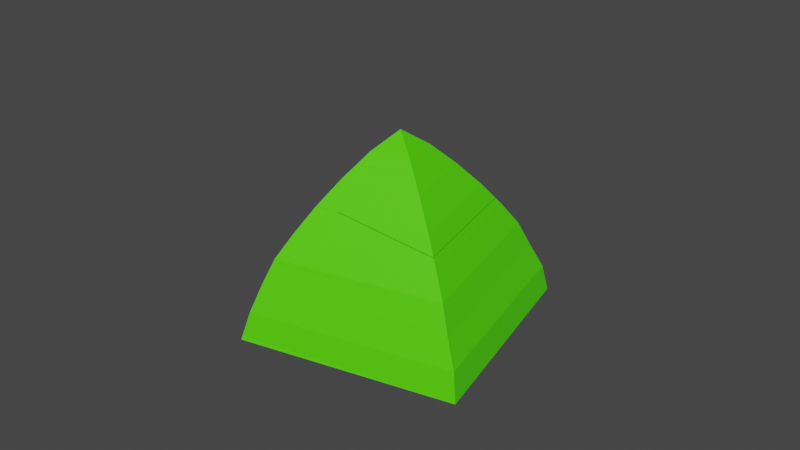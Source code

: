 # Source: tentgreen.blend  (saved by Blender 2.93.20; exported with 4.5.12 LTS)
import bpy
from mathutils import Matrix  # noqa: F401  (used for matrix-valued properties, if any)

bpy.ops.wm.read_factory_settings(use_empty=True)
scene = bpy.context.scene
scene.name = 'Scene'

# ---- collections
col_collection = bpy.data.collections.new('Collection'); scene.collection.children.link(col_collection)

# ---- materials (node trees are filled in below, after node groups)
mat_material_1312 = bpy.data.materials.new('Material.1312')
mat_material_1312.use_transparent_shadow = False
mat_material_1311 = bpy.data.materials.new('Material.1311')
mat_material_1311.use_transparent_shadow = False

# ---- material node trees
mat_material_1312.use_nodes = True; mat_material_1312.node_tree.nodes.clear()
_N = mat_material_1312.node_tree.nodes; _L = mat_material_1312.node_tree.links
n0 = _N.new('ShaderNodeBsdfPrincipled'); n0.name = 'Principled BSDF'; n0.location = (10, 300)
n0.distribution = 'GGX'
n0.subsurface_method = 'BURLEY'
n0.inputs[0].default_value = (0.08424, 0.8, 0.0, 1.0)
n0.inputs[3].default_value = 1.45
n0.inputs[27].default_value = (0.0, 0.0, 0.0, 1.0)
n0.inputs[28].default_value = 1.0
n1 = _N.new('ShaderNodeOutputMaterial'); n1.name = 'Material Output'; n1.location = (300, 300)
_L.new(n0.outputs[0], n1.inputs[0])
n1.is_active_output = True
mat_material_1311.use_nodes = True; mat_material_1311.node_tree.nodes.clear()
_N = mat_material_1311.node_tree.nodes; _L = mat_material_1311.node_tree.links
n0 = _N.new('ShaderNodeBsdfPrincipled'); n0.name = 'Principled BSDF'; n0.location = (10, 300)
n0.distribution = 'GGX'
n0.subsurface_method = 'BURLEY'
n0.inputs[0].default_value = (0.0, 0.3428, 0.005307, 1.0)
n0.inputs[3].default_value = 1.45
n0.inputs[27].default_value = (0.0, 0.0, 0.0, 1.0)
n0.inputs[28].default_value = 1.0
n1 = _N.new('ShaderNodeOutputMaterial'); n1.name = 'Material Output'; n1.location = (300, 300)
_L.new(n0.outputs[0], n1.inputs[0])
n1.is_active_output = True

# ---- world
world_world = bpy.data.worlds.new('World'); scene.world = world_world
world_world.use_nodes = True; world_world.node_tree.nodes.clear()
_N = world_world.node_tree.nodes; _L = world_world.node_tree.links
n0 = _N.new('ShaderNodeOutputWorld'); n0.name = 'World Output'; n0.location = (300, 300)
n1 = _N.new('ShaderNodeBackground'); n1.name = 'Background'; n1.location = (10, 300)
n1.inputs[0].default_value = (0.05088, 0.05088, 0.05088, 1.0)
_L.new(n1.outputs[0], n0.inputs[0])
n0.is_active_output = True
world_world.color = (0.05088, 0.05088, 0.05088)
world_world.use_sun_shadow = False
world_world.sun_shadow_jitter_overblur = 0.0

# ---- meshes
me_sphere_004 = bpy.data.meshes.new('Sphere.004')
me_sphere_004.from_pydata([(0.0, 0.3827, 1.05), (0.0, 0.5556, 0.8809), (0.0, 0.7071, 0.7107), (0.0, 0.8315, 0.5556), (-0.00679, 1.015, 0.1951), (2.421e-09, 1.081, -3.645e-08), (0.1937, -1.002e-07, 1.212), (0.3827, -1.042e-07, 1.05), (0.5556, -1.117e-07, 0.8809), (0.7071, -1.183e-07, 0.7107), (0.8315, -1.238e-07, 0.5556), (0.9235, 6.731e-05, 0.3827), (1.015, -0.00679, 0.1951), (1.081, -1.354e-07, -1.009e-07), (-0.001386, -0.1951, 1.212), (-3.346e-08, -0.3827, 1.05), (-4.857e-08, -0.5556, 0.8809), (-6.182e-08, -0.7071, 0.7107), (-7.269e-08, -0.8315, 0.5556), (6.737e-05, -0.9234, 0.3827), (-0.00679, -1.028, 0.1951), (-9.21e-08, -1.081, -1.653e-07), (-0.004558, -1.015e-07, 1.337), (-0.1965, -6.612e-08, 1.212), (-0.3827, -3.724e-08, 1.05), (-0.5556, -1.457e-08, 0.8809), (-0.7071, 5.303e-09, 0.7107), (-0.8315, 2.161e-08, 0.5556), (-0.9234, 6.747e-05, 0.3827), (-1.028, -0.00679, 0.1951), (-1.081, 5.364e-08, -2.298e-07), (-0.001386, 0.1951, 1.212), (6.761e-05, 0.9235, 0.3827), (0.6742, 0.3337, 0.1951), (0.3337, 0.6742, 0.1951), (0.6667, 0.3333, -8.345e-08), (0.3333, 0.6667, -6.358e-08), (0.2551, 0.1276, 1.05), (0.1276, 0.2551, 1.05), (0.3704, 0.1852, 0.8809), (0.1852, 0.3704, 0.8809), (0.4714, 0.2357, 0.7107), (0.2357, 0.4714, 0.7107), (0.5543, 0.2772, 0.5556), (0.2772, 0.5543, 0.5556), (0.3079, 0.6157, 0.3827), (0.6157, 0.3079, 0.3827), (0.09975, 0.09396, 1.212), (0.09257, 0.1011, 1.212), (0.6667, 0.3333, -8.345e-08), (-3.357e-06, 0.3758, 1.043), (0.0, 0.5483, 0.8741), (0.0, 0.6994, 0.7043), (0.0, 0.823, 0.5503), (-0.0002728, 0.9714, 0.1917), (-0.0003116, 1.073, 0.004891), (0.1875, -1.002e-07, 1.204), (0.3758, -1.042e-07, 1.043), (0.5483, -1.117e-07, 0.8741), (0.6994, -1.183e-07, 0.7043), (0.823, -1.238e-07, 0.5503), (0.9146, -1.278e-07, 0.379), (0.9714, -0.000273, 0.1917), (1.073, -0.0003117, 0.004891), (-0.001369, -0.1889, 1.204), (-3.39e-06, -0.3758, 1.043), (-4.857e-08, -0.5483, 0.8741), (-6.182e-08, -0.6994, 0.7043), (-7.269e-08, -0.823, 0.5502), (-8.077e-08, -0.9146, 0.379), (-8.574e-08, -0.9716, 0.1912), (-9.21e-08, -1.072, 0.004008), (-0.004458, -1.015e-07, 1.327), (-0.1902, -6.612e-08, 1.204), (-0.3758, -3.724e-08, 1.043), (-0.5483, -1.457e-08, 0.8741), (-0.6994, 5.303e-09, 0.7043), (-0.823, 2.161e-08, 0.5502), (-0.9146, 3.373e-08, 0.379), (-0.9716, 4.119e-08, 0.1912), (-1.072, 5.364e-08, 0.004007), (-0.001369, 0.1889, 1.204), (1.615e-07, 0.9146, 0.379), (0.647, 0.3199, 0.1934), (0.3199, 0.647, 0.1934), (0.6599, 0.3261, -0.001368), (0.3261, 0.6599, -0.001368), (0.2495, 0.122, 1.044), (0.122, 0.2495, 1.044), (0.3645, 0.1793, 0.8754), (0.1793, 0.3645, 0.8754), (0.4653, 0.2296, 0.7056), (0.2296, 0.4653, 0.7056), (0.5479, 0.2708, 0.5513), (0.2708, 0.5479, 0.5513), (0.3012, 0.6091, 0.3799), (0.6091, 0.3012, 0.3799), (0.09465, 0.08886, 1.205), (0.08747, 0.09603, 1.205), (0.6577, 0.3289, -8.345e-08)], [(35, 49), (85, 99)], [(33, 46, 11, 12), (35, 33, 12, 13), (31, 22, 6, 47, 48), (37, 47, 6, 7), (39, 37, 7, 8), (41, 39, 8, 9), (43, 41, 9, 10), (46, 43, 10, 11), (11, 10, 18, 19), (12, 11, 19, 20), (13, 12, 20, 21), (6, 22, 14), (7, 6, 14, 15), (8, 7, 15, 16), (9, 8, 16, 17), (10, 9, 17, 18), (15, 14, 23, 24), (16, 15, 24, 25), (17, 16, 25, 26), (18, 17, 26, 27), (19, 18, 27, 28), (20, 19, 28, 29), (21, 20, 29, 30), (14, 22, 23), (28, 27, 3, 32), (29, 28, 32, 4), (30, 29, 4, 5), (23, 22, 31), (24, 23, 31, 0), (25, 24, 0, 1), (26, 25, 1, 2), (27, 26, 2, 3), (32, 3, 44, 45), (45, 44, 43, 46), (3, 2, 42, 44), (44, 42, 41, 43), (2, 1, 40, 42), (42, 40, 39, 41), (1, 0, 38, 40), (40, 38, 37, 39), (0, 31, 48, 38), (38, 48, 47, 37), (5, 4, 34, 36), (36, 34, 33, 35), (4, 32, 45, 34), (34, 45, 46, 33), (21, 30, 5, 13), (83, 62, 61, 96), (85, 63, 62, 83), (81, 98, 97, 56, 72), (87, 57, 56, 97), (89, 58, 57, 87), (91, 59, 58, 89), (93, 60, 59, 91), (96, 61, 60, 93), (61, 69, 68, 60), (62, 70, 69, 61), (63, 71, 70, 62), (56, 64, 72), (57, 65, 64, 56), (58, 66, 65, 57), (59, 67, 66, 58), (60, 68, 67, 59), (65, 74, 73, 64), (66, 75, 74, 65), (67, 76, 75, 66), (68, 77, 76, 67), (69, 78, 77, 68), (70, 79, 78, 69), (71, 80, 79, 70), (64, 73, 72), (78, 82, 53, 77), (79, 54, 82, 78), (80, 55, 54, 79), (73, 81, 72), (74, 50, 81, 73), (75, 51, 50, 74), (76, 52, 51, 75), (77, 53, 52, 76), (82, 95, 94, 53), (95, 96, 93, 94), (53, 94, 92, 52), (94, 93, 91, 92), (52, 92, 90, 51), (92, 91, 89, 90), (51, 90, 88, 50), (90, 89, 87, 88), (50, 88, 98, 81), (88, 87, 97, 98), (55, 86, 84, 54), (86, 85, 83, 84), (54, 84, 95, 82), (84, 83, 96, 95), (71, 63, 55, 80), (5, 36, 86, 55), (35, 13, 63, 85), (36, 35, 85, 86), (13, 5, 55, 63)])
me_sphere_004.polygons.foreach_set('material_index', [0, 0, 0, 0, 0, 0, 0, 0, 0, 0, 0, 0, 0, 0, 0, 0, 0, 0, 0, 0, 0, 0, 0, 0, 0, 0, 0, 0, 0, 0, 0, 0, 0, 1, 0, 1, 0, 1, 0, 1, 0, 1, 0, 1, 0, 1, 1, 0, 0, 0, 0, 0, 0, 0, 0, 0, 0, 0, 0, 0, 0, 0, 0, 0, 0, 0, 0, 0, 0, 0, 0, 0, 0, 0, 0, 0, 0, 0, 0, 0, 1, 0, 1, 0, 1, 0, 1, 0, 1, 0, 1, 0, 1, 1, 0, 0, 1, 1])
_uv = me_sphere_004.uv_layers.new(name='UVMap')
_uv.uv.foreach_set('vector', [0.5833, 0.5625, 0.5833, 0.625, 0.5, 0.625, 0.5, 0.5625, 0.5833, 0.5, 0.5833, 0.5625, 0.5, 0.5625, 0.5, 0.5, 0.75, 0.9375, 0.625, 1.0, 0.5, 0.9375, 0.5833, 0.9375, 0.6667, 0.9375, 0.5833, 0.875, 0.5833, 0.9375, 0.5, 0.9375, 0.5, 0.875, 0.5833, 0.8125, 0.5833, 0.875, 0.5, 0.875, 0.5, 0.8125, 0.5833, 0.75, 0.5833, 0.8125, 0.5, 0.8125, 0.5, 0.75, 0.5833, 0.6875, 0.5833, 0.75, 0.5, 0.75, 0.5, 0.6875, 0.5833, 0.625, 0.5833, 0.6875, 0.5, 0.6875, 0.5, 0.625, 0.5, 0.625, 0.5, 0.6875, 0.25, 0.6875, 0.25, 0.625, 0.5, 0.5625, 0.5, 0.625, 0.25, 0.625, 0.25, 0.5625, 0.5, 0.5, 0.5, 0.5625, 0.25, 0.5625, 0.25, 0.5, 0.5, 0.9375, 0.375, 1.0, 0.25, 0.9375, 0.5, 0.875, 0.5, 0.9375, 0.25, 0.9375, 0.25, 0.875, 0.5, 0.8125, 0.5, 0.875, 0.25, 0.875, 0.25, 0.8125, 0.5, 0.75, 0.5, 0.8125, 0.25, 0.8125, 0.25, 0.75, 0.5, 0.6875, 0.5, 0.75, 0.25, 0.75, 0.25, 0.6875, 0.25, 0.875, 0.25, 0.9375, 8.941e-08, 0.9375, 2.98e-08, 0.875, 0.25, 0.8125, 0.25, 0.875, 2.98e-08, 0.875, 0.0, 0.8125, 0.25, 0.75, 0.25, 0.8125, 0.0, 0.8125, 0.0, 0.75, 0.25, 0.6875, 0.25, 0.75, 0.0, 0.75, 0.0, 0.6875, 0.25, 0.625, 0.25, 0.6875, 0.0, 0.6875, 0.0, 0.625, 0.25, 0.5625, 0.25, 0.625, 0.0, 0.625, 0.0, 0.5625, 0.25, 0.5, 0.25, 0.5625, 0.0, 0.5625, 0.0, 0.5, 0.25, 0.9375, 0.125, 1.0, 8.941e-08, 0.9375, 1.0, 0.625, 1.0, 0.6875, 0.75, 0.6875, 0.75, 0.625, 1.0, 0.5625, 1.0, 0.625, 0.75, 0.625, 0.75, 0.5625, 1.0, 0.5, 1.0, 0.5625, 0.75, 0.5625, 0.75, 0.5, 1.0, 0.9375, 0.875, 1.0, 0.75, 0.9375, 1.0, 0.875, 1.0, 0.9375, 0.75, 0.9375, 0.75, 0.875, 1.0, 0.8125, 1.0, 0.875, 0.75, 0.875, 0.75, 0.8125, 1.0, 0.75, 1.0, 0.8125, 0.75, 0.8125, 0.75, 0.75, 1.0, 0.6875, 1.0, 0.75, 0.75, 0.75, 0.75, 0.6875, 0.75, 0.625, 0.75, 0.6875, 0.6667, 0.6875, 0.6667, 0.625, 0.6667, 0.625, 0.6667, 0.6875, 0.5833, 0.6875, 0.5833, 0.625, 0.75, 0.6875, 0.75, 0.75, 0.6667, 0.75, 0.6667, 0.6875, 0.6667, 0.6875, 0.6667, 0.75, 0.5833, 0.75, 0.5833, 0.6875, 0.75, 0.75, 0.75, 0.8125, 0.6667, 0.8125, 0.6667, 0.75, 0.6667, 0.75, 0.6667, 0.8125, 0.5833, 0.8125, 0.5833, 0.75, 0.75, 0.8125, 0.75, 0.875, 0.6667, 0.875, 0.6667, 0.8125, 0.6667, 0.8125, 0.6667, 0.875, 0.5833, 0.875, 0.5833, 0.8125, 0.75, 0.875, 0.75, 0.9375, 0.6667, 0.9375, 0.6667, 0.875, 0.6667, 0.875, 0.6667, 0.9375, 0.5833, 0.9375, 0.5833, 0.875, 0.75, 0.5, 0.75, 0.5625, 0.6667, 0.5625, 0.6667, 0.5, 0.6667, 0.5, 0.6667, 0.5625, 0.5833, 0.5625, 0.5833, 0.5, 0.75, 0.5625, 0.75, 0.625, 0.6667, 0.625, 0.6667, 0.5625, 0.6667, 0.5625, 0.6667, 0.625, 0.5833, 0.625, 0.5833, 0.5625, 0.25, 0.5, 0.0, 0.5, 0.75, 0.5, 0.5, 0.5, 0.5833, 0.5625, 0.5, 0.5625, 0.5, 0.625, 0.5833, 0.625, 0.5833, 0.5, 0.5, 0.5, 0.5, 0.5625, 0.5833, 0.5625, 0.75, 0.9375, 0.6667, 0.9375, 0.5833, 0.9375, 0.5, 0.9375, 0.625, 1.0, 0.5833, 0.875, 0.5, 0.875, 0.5, 0.9375, 0.5833, 0.9375, 0.5833, 0.8125, 0.5, 0.8125, 0.5, 0.875, 0.5833, 0.875, 0.5833, 0.75, 0.5, 0.75, 0.5, 0.8125, 0.5833, 0.8125, 0.5833, 0.6875, 0.5, 0.6875, 0.5, 0.75, 0.5833, 0.75, 0.5833, 0.625, 0.5, 0.625, 0.5, 0.6875, 0.5833, 0.6875, 0.5, 0.625, 0.25, 0.625, 0.25, 0.6875, 0.5, 0.6875, 0.5, 0.5625, 0.25, 0.5625, 0.25, 0.625, 0.5, 0.625, 0.5, 0.5, 0.25, 0.5, 0.25, 0.5625, 0.5, 0.5625, 0.5, 0.9375, 0.25, 0.9375, 0.375, 1.0, 0.5, 0.875, 0.25, 0.875, 0.25, 0.9375, 0.5, 0.9375, 0.5, 0.8125, 0.25, 0.8125, 0.25, 0.875, 0.5, 0.875, 0.5, 0.75, 0.25, 0.75, 0.25, 0.8125, 0.5, 0.8125, 0.5, 0.6875, 0.25, 0.6875, 0.25, 0.75, 0.5, 0.75, 0.25, 0.875, 2.98e-08, 0.875, 8.941e-08, 0.9375, 0.25, 0.9375, 0.25, 0.8125, 0.0, 0.8125, 2.98e-08, 0.875, 0.25, 0.875, 0.25, 0.75, 0.0, 0.75, 0.0, 0.8125, 0.25, 0.8125, 0.25, 0.6875, 0.0, 0.6875, 0.0, 0.75, 0.25, 0.75, 0.25, 0.625, 0.0, 0.625, 0.0, 0.6875, 0.25, 0.6875, 0.25, 0.5625, 0.0, 0.5625, 0.0, 0.625, 0.25, 0.625, 0.25, 0.5, 0.0, 0.5, 0.0, 0.5625, 0.25, 0.5625, 0.25, 0.9375, 8.941e-08, 0.9375, 0.125, 1.0, 1.0, 0.625, 0.75, 0.625, 0.75, 0.6875, 1.0, 0.6875, 1.0, 0.5625, 0.75, 0.5625, 0.75, 0.625, 1.0, 0.625, 1.0, 0.5, 0.75, 0.5, 0.75, 0.5625, 1.0, 0.5625, 1.0, 0.9375, 0.75, 0.9375, 0.875, 1.0, 1.0, 0.875, 0.75, 0.875, 0.75, 0.9375, 1.0, 0.9375, 1.0, 0.8125, 0.75, 0.8125, 0.75, 0.875, 1.0, 0.875, 1.0, 0.75, 0.75, 0.75, 0.75, 0.8125, 1.0, 0.8125, 1.0, 0.6875, 0.75, 0.6875, 0.75, 0.75, 1.0, 0.75, 0.75, 0.625, 0.6667, 0.625, 0.6667, 0.6875, 0.75, 0.6875, 0.6667, 0.625, 0.5833, 0.625, 0.5833, 0.6875, 0.6667, 0.6875, 0.75, 0.6875, 0.6667, 0.6875, 0.6667, 0.75, 0.75, 0.75, 0.6667, 0.6875, 0.5833, 0.6875, 0.5833, 0.75, 0.6667, 0.75, 0.75, 0.75, 0.6667, 0.75, 0.6667, 0.8125, 0.75, 0.8125, 0.6667, 0.75, 0.5833, 0.75, 0.5833, 0.8125, 0.6667, 0.8125, 0.75, 0.8125, 0.6667, 0.8125, 0.6667, 0.875, 0.75, 0.875, 0.6667, 0.8125, 0.5833, 0.8125, 0.5833, 0.875, 0.6667, 0.875, 0.75, 0.875, 0.6667, 0.875, 0.6667, 0.9375, 0.75, 0.9375, 0.6667, 0.875, 0.5833, 0.875, 0.5833, 0.9375, 0.6667, 0.9375, 0.75, 0.5, 0.6667, 0.5, 0.6667, 0.5625, 0.75, 0.5625, 0.6667, 0.5, 0.5833, 0.5, 0.5833, 0.5625, 0.6667, 0.5625, 0.75, 0.5625, 0.6667, 0.5625, 0.6667, 0.625, 0.75, 0.625, 0.6667, 0.5625, 0.5833, 0.5625, 0.5833, 0.625, 0.6667, 0.625, 0.25, 0.5, 0.5, 0.5, 0.75, 0.5, 0.0, 0.5, 0.75, 0.5, 0.6667, 0.5, 0.6667, 0.5, 0.75, 0.5, 0.5833, 0.5, 0.5, 0.5, 0.5, 0.5, 0.5833, 0.5, 0.6667, 0.5, 0.5833, 0.5, 0.5833, 0.5, 0.6667, 0.5, 0.5, 0.5, 0.75, 0.5, 0.75, 0.5, 0.5, 0.5])
me_sphere_004.materials.append(mat_material_1312)
me_sphere_004.materials.append(mat_material_1311)
me_sphere_004.use_remesh_fix_poles = True
me_sphere_004.use_remesh_preserve_attributes = False
me_sphere_004.update()

# ---- objects
ob_sphere_004 = bpy.data.objects.new('Sphere.004', me_sphere_004)

# ---- transforms, parenting, visibility, modifiers, constraints
ob_sphere_004.location = (-9.037, 11.4, 0.01343)
ob_sphere_004.rotation_euler = (0.0, -0.0, -3.712)
_m = ob_sphere_004.modifiers.new('Solidify', 'SOLIDIFY')

# ---- collection membership
col_collection.objects.link(ob_sphere_004)

# ---- scene / render settings (as saved in the file)
scene.frame_start = 1; scene.frame_end = 250; scene.frame_set(1)
scene.render.engine = 'BLENDER_EEVEE_NEXT'
scene.cycles.use_denoising = False
scene.cycles.samples = 128
scene.cycles.sampling_pattern = 'TABULATED_SOBOL'
scene.cycles.use_adaptive_sampling = False
scene.cycles.use_light_tree = False
scene.view_settings.view_transform = 'Filmic'
bpy.context.view_layer.update()

# ---- added for rendering (the .blend has no active camera and no usable light): camera, sun
cam_auto = bpy.data.cameras.new('AutoCamera')
cam_auto.lens = 50.0
cam_auto.sensor_width = 36.0
cam_auto.clip_end = 1000.0
ob_auto_camera = bpy.data.objects.new('AutoCamera', cam_auto)
scene.collection.objects.link(ob_auto_camera)
ob_auto_camera.location = (-4.93605, 6.47592, 3.96235)
ob_auto_camera.rotation_euler = (1.09748, -7.21219e-08, 0.694738)
scene.camera = ob_auto_camera
light_auto_sun = bpy.data.lights.new('AutoSun', 'SUN')
light_auto_sun.energy = 3.0
light_auto_sun.angle = 0.0523599
ob_auto_sun = bpy.data.objects.new('AutoSun', light_auto_sun)
scene.collection.objects.link(ob_auto_sun)
ob_auto_sun.rotation_euler = (0.872665, 0.174533, 0.523599)
bpy.context.view_layer.update()
